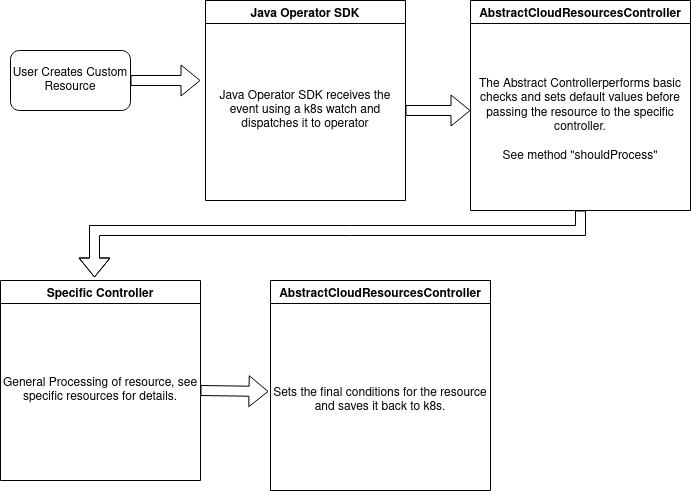

The diagram above was exported from draw.io. Its source (the exported page's mxGraphModel, read from the mxfile embedded in the PNG):
<mxGraphModel dx="1422" dy="788" grid="1" gridSize="10" guides="1" tooltips="1" connect="1" arrows="1" fold="1" page="1" pageScale="1" pageWidth="850" pageHeight="1100" math="0" shadow="0">
  <root>
    <mxCell id="0" />
    <mxCell id="1" parent="0" />
    <mxCell id="cq-4WSzGM0vFp5EHcOdT-6" value="" style="rounded=1;whiteSpace=wrap;html=1;" parent="1" vertex="1">
      <mxGeometry x="30" y="90" width="120" height="60" as="geometry" />
    </mxCell>
    <mxCell id="cq-4WSzGM0vFp5EHcOdT-7" value="User Creates Custom Resource" style="text;html=1;strokeColor=none;fillColor=none;align=center;verticalAlign=middle;whiteSpace=wrap;rounded=0;" parent="1" vertex="1">
      <mxGeometry x="30" y="90" width="120" height="60" as="geometry" />
    </mxCell>
    <mxCell id="cq-4WSzGM0vFp5EHcOdT-8" value="" style="shape=flexArrow;endArrow=classic;html=1;rounded=0;exitX=1;exitY=0.5;exitDx=0;exitDy=0;" parent="1" source="cq-4WSzGM0vFp5EHcOdT-7" edge="1">
      <mxGeometry width="50" height="50" relative="1" as="geometry">
        <mxPoint x="400" y="430" as="sourcePoint" />
        <mxPoint x="220" y="120" as="targetPoint" />
      </mxGeometry>
    </mxCell>
    <mxCell id="cq-4WSzGM0vFp5EHcOdT-9" value="Java Operator SDK" style="swimlane;" parent="1" vertex="1">
      <mxGeometry x="225" y="40" width="200" height="200" as="geometry" />
    </mxCell>
    <mxCell id="cq-4WSzGM0vFp5EHcOdT-11" value="Java Operator SDK receives the event using a k8s watch and dispatches it to operator" style="text;html=1;strokeColor=none;fillColor=none;align=center;verticalAlign=middle;whiteSpace=wrap;rounded=0;" parent="cq-4WSzGM0vFp5EHcOdT-9" vertex="1">
      <mxGeometry y="20" width="200" height="180" as="geometry" />
    </mxCell>
    <mxCell id="cq-4WSzGM0vFp5EHcOdT-12" value="" style="shape=flexArrow;endArrow=classic;html=1;rounded=0;exitX=1;exitY=0.5;exitDx=0;exitDy=0;" parent="1" source="cq-4WSzGM0vFp5EHcOdT-11" edge="1">
      <mxGeometry width="50" height="50" relative="1" as="geometry">
        <mxPoint x="400" y="430" as="sourcePoint" />
        <mxPoint x="490" y="150" as="targetPoint" />
      </mxGeometry>
    </mxCell>
    <mxCell id="cq-4WSzGM0vFp5EHcOdT-13" value="AbstractCloudResourcesController" style="swimlane;" parent="1" vertex="1">
      <mxGeometry x="490" y="40" width="220" height="210" as="geometry" />
    </mxCell>
    <mxCell id="cq-4WSzGM0vFp5EHcOdT-14" value="&lt;div&gt;The Abstract Controllerperforms basic checks and sets default values before passing the resource to the specific controller.&lt;/div&gt;&lt;div&gt;&lt;br&gt;&lt;/div&gt;&lt;div&gt;See method &quot;shouldProcess&quot;&lt;br&gt;&lt;/div&gt;" style="text;html=1;strokeColor=none;fillColor=none;align=center;verticalAlign=middle;whiteSpace=wrap;rounded=0;" parent="cq-4WSzGM0vFp5EHcOdT-13" vertex="1">
      <mxGeometry y="30" width="220" height="180" as="geometry" />
    </mxCell>
    <mxCell id="cq-4WSzGM0vFp5EHcOdT-15" value="" style="shape=flexArrow;endArrow=classic;html=1;rounded=0;exitX=0.5;exitY=1;exitDx=0;exitDy=0;entryX=0.47;entryY=-0.015;entryDx=0;entryDy=0;entryPerimeter=0;" parent="1" source="cq-4WSzGM0vFp5EHcOdT-14" target="cq-4WSzGM0vFp5EHcOdT-16" edge="1">
      <mxGeometry width="50" height="50" relative="1" as="geometry">
        <mxPoint x="400" y="430" as="sourcePoint" />
        <mxPoint x="110" y="260" as="targetPoint" />
        <Array as="points">
          <mxPoint x="600" y="270" />
          <mxPoint x="370" y="270" />
          <mxPoint x="114" y="270" />
        </Array>
      </mxGeometry>
    </mxCell>
    <mxCell id="cq-4WSzGM0vFp5EHcOdT-16" value="Specific Controller" style="swimlane;" parent="1" vertex="1">
      <mxGeometry x="20" y="320" width="200" height="200" as="geometry" />
    </mxCell>
    <mxCell id="cq-4WSzGM0vFp5EHcOdT-17" value="General Processing of resource, see specific resources for details." style="text;html=1;strokeColor=none;fillColor=none;align=center;verticalAlign=middle;whiteSpace=wrap;rounded=0;" parent="cq-4WSzGM0vFp5EHcOdT-16" vertex="1">
      <mxGeometry y="20" width="200" height="180" as="geometry" />
    </mxCell>
    <mxCell id="cq-4WSzGM0vFp5EHcOdT-18" value="AbstractCloudResourcesController" style="swimlane;" parent="1" vertex="1">
      <mxGeometry x="290" y="320" width="220" height="210" as="geometry" />
    </mxCell>
    <mxCell id="cq-4WSzGM0vFp5EHcOdT-19" value="&lt;div&gt;&lt;br&gt;&lt;/div&gt;" style="text;html=1;strokeColor=none;fillColor=none;align=center;verticalAlign=middle;whiteSpace=wrap;rounded=0;" parent="cq-4WSzGM0vFp5EHcOdT-18" vertex="1">
      <mxGeometry y="30" width="220" height="180" as="geometry" />
    </mxCell>
    <mxCell id="cq-4WSzGM0vFp5EHcOdT-20" value="" style="shape=flexArrow;endArrow=classic;html=1;rounded=0;exitX=1;exitY=0.5;exitDx=0;exitDy=0;entryX=-0.009;entryY=0.45;entryDx=0;entryDy=0;entryPerimeter=0;" parent="1" source="cq-4WSzGM0vFp5EHcOdT-17" target="cq-4WSzGM0vFp5EHcOdT-19" edge="1">
      <mxGeometry width="50" height="50" relative="1" as="geometry">
        <mxPoint x="400" y="430" as="sourcePoint" />
        <mxPoint x="450" y="380" as="targetPoint" />
      </mxGeometry>
    </mxCell>
    <mxCell id="cq-4WSzGM0vFp5EHcOdT-21" value="Sets the final conditions for the resource and saves it back to k8s." style="text;html=1;strokeColor=none;fillColor=none;align=center;verticalAlign=middle;whiteSpace=wrap;rounded=0;" parent="1" vertex="1">
      <mxGeometry x="290" y="350" width="220" height="180" as="geometry" />
    </mxCell>
  </root>
</mxGraphModel>